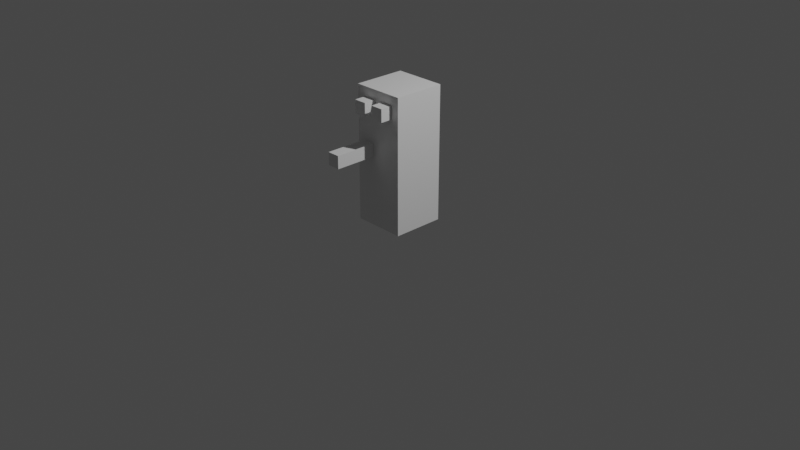 # Source: player.blend  (saved by Blender 2.93.21; exported with 4.5.12 LTS)
import bpy
from mathutils import Matrix  # noqa: F401  (used for matrix-valued properties, if any)

bpy.ops.wm.read_factory_settings(use_empty=True)
scene = bpy.context.scene
scene.name = 'Scene'

# ---- collections
col_collection = bpy.data.collections.new('Collection'); scene.collection.children.link(col_collection)

# ---- materials (node trees are filled in below, after node groups)
mat_material = bpy.data.materials.new('Material')
mat_material.alpha_threshold = 0.0
mat_material.use_transparent_shadow = False
mat_material.line_color = (0.0, 0.0, 0.0, 1.0)

# ---- material node trees
mat_material.use_nodes = True; mat_material.node_tree.nodes.clear()
_N = mat_material.node_tree.nodes; _L = mat_material.node_tree.links
n0 = _N.new('ShaderNodeOutputMaterial'); n0.name = 'Material Output'; n0.location = (300, 300)
n1 = _N.new('ShaderNodeBsdfPrincipled'); n1.name = 'Principled BSDF'; n1.location = (10, 300)
n1.distribution = 'GGX'
n1.subsurface_method = 'BURLEY'
n1.inputs[2].default_value = 0.4
n1.inputs[3].default_value = 1.45
n1.inputs[27].default_value = (0.0, 0.0, 0.0, 1.0)
n1.inputs[28].default_value = 1.0
_L.new(n1.outputs[0], n0.inputs[0])
n0.is_active_output = True

# ---- world
world_world = bpy.data.worlds.new('World'); scene.world = world_world
world_world.use_nodes = True; world_world.node_tree.nodes.clear()
_N = world_world.node_tree.nodes; _L = world_world.node_tree.links
n0 = _N.new('ShaderNodeOutputWorld'); n0.name = 'World Output'; n0.location = (300, 300)
n1 = _N.new('ShaderNodeBackground'); n1.name = 'Background'; n1.location = (10, 300)
n1.inputs[0].default_value = (0.05088, 0.05088, 0.05088, 1.0)
_L.new(n1.outputs[0], n0.inputs[0])
n0.is_active_output = True
world_world.color = (0.05088, 0.05088, 0.05088)
world_world.use_sun_shadow = False
world_world.sun_shadow_jitter_overblur = 0.0

# ---- cameras
cam_camera = bpy.data.cameras.new('Camera')
cam_camera.clip_end = 100.0
cam_camera.ortho_scale = 7.314

# ---- lights
light_light = bpy.data.lights.new('Light', 'POINT')
light_light.transmission_factor = 0.0
light_light.energy = 1000.0
light_light.shadow_soft_size = 0.1
light_light.shadow_maximum_resolution = 0.006
light_light.use_absolute_resolution = True

# ---- meshes
me_cube = bpy.data.meshes.new('Cube')
me_cube.from_pydata([(0.2778, 0.2778, 1.435), (0.2778, 0.2778, 0.000509), (0.2778, -0.2778, 1.435), (0.2778, -0.2778, 0.000509), (-0.2778, 0.2778, 1.435), (-0.2778, 0.2778, 0.000509), (-0.2778, -0.2778, 1.435), (-0.2778, -0.2778, 0.000509), (-0.1751, -0.4056, 1.198), (-0.1751, -0.4056, 1.333), (-0.1751, -0.27, 1.198), (-0.1751, -0.27, 1.333), (-0.03943, -0.4056, 1.198), (-0.03943, -0.4056, 1.333), (-0.03943, -0.27, 1.198), (-0.03943, -0.27, 1.333), (0.05551, -0.4056, 1.198), (0.05551, -0.4056, 1.333), (0.05551, -0.27, 1.198), (0.05551, -0.27, 1.333), (0.1911, -0.4056, 1.198), (0.1911, -0.4056, 1.333), (0.1911, -0.27, 1.198), (0.1911, -0.27, 1.333), (-0.2037, -0.7274, 0.7419), (-0.2037, -0.7274, 0.8775), (-0.2037, -0.27, 0.7419), (-0.2037, -0.27, 0.8775), (-0.06803, -0.7274, 0.7419), (-0.06803, -0.7274, 0.8775), (-0.06803, -0.27, 0.7419), (-0.06803, -0.27, 0.8775)], [], [(0, 4, 6, 2), (3, 2, 6, 7), (7, 6, 4, 5), (5, 1, 3, 7), (1, 0, 2, 3), (5, 4, 0, 1), (8, 9, 11, 10), (10, 11, 15, 14), (14, 15, 13, 12), (12, 13, 9, 8), (10, 14, 12, 8), (15, 11, 9, 13), (16, 17, 19, 18), (18, 19, 23, 22), (22, 23, 21, 20), (20, 21, 17, 16), (18, 22, 20, 16), (23, 19, 17, 21), (24, 25, 27, 26), (26, 27, 31, 30), (30, 31, 29, 28), (28, 29, 25, 24), (26, 30, 28, 24), (31, 27, 25, 29)])
_uv = me_cube.uv_layers.new(name='UVMap')
_uv.uv.foreach_set('vector', [0.625, 0.5, 0.875, 0.5, 0.875, 0.75, 0.625, 0.75, 0.375, 0.75, 0.625, 0.75, 0.625, 1.0, 0.375, 1.0, 0.375, 0.0, 0.625, 0.0, 0.625, 0.25, 0.375, 0.25, 0.125, 0.5, 0.375, 0.5, 0.375, 0.75, 0.125, 0.75, 0.375, 0.5, 0.625, 0.5, 0.625, 0.75, 0.375, 0.75, 0.375, 0.25, 0.625, 0.25, 0.625, 0.5, 0.375, 0.5, 0.375, 0.0, 0.625, 0.0, 0.625, 0.25, 0.375, 0.25, 0.375, 0.25, 0.625, 0.25, 0.625, 0.5, 0.375, 0.5, 0.375, 0.5, 0.625, 0.5, 0.625, 0.75, 0.375, 0.75, 0.375, 0.75, 0.625, 0.75, 0.625, 1.0, 0.375, 1.0, 0.125, 0.5, 0.375, 0.5, 0.375, 0.75, 0.125, 0.75, 0.625, 0.5, 0.875, 0.5, 0.875, 0.75, 0.625, 0.75, 0.375, 0.0, 0.625, 0.0, 0.625, 0.25, 0.375, 0.25, 0.375, 0.25, 0.625, 0.25, 0.625, 0.5, 0.375, 0.5, 0.375, 0.5, 0.625, 0.5, 0.625, 0.75, 0.375, 0.75, 0.375, 0.75, 0.625, 0.75, 0.625, 1.0, 0.375, 1.0, 0.125, 0.5, 0.375, 0.5, 0.375, 0.75, 0.125, 0.75, 0.625, 0.5, 0.875, 0.5, 0.875, 0.75, 0.625, 0.75, 0.375, 0.0, 0.625, 0.0, 0.625, 0.25, 0.375, 0.25, 0.375, 0.25, 0.625, 0.25, 0.625, 0.5, 0.375, 0.5, 0.375, 0.5, 0.625, 0.5, 0.625, 0.75, 0.375, 0.75, 0.375, 0.75, 0.625, 0.75, 0.625, 1.0, 0.375, 1.0, 0.125, 0.5, 0.375, 0.5, 0.375, 0.75, 0.125, 0.75, 0.625, 0.5, 0.875, 0.5, 0.875, 0.75, 0.625, 0.75])
me_cube.materials.append(mat_material)
me_cube.use_remesh_preserve_volume = False
me_cube.use_remesh_preserve_attributes = False
me_cube.use_mirror_vertex_groups = False
me_cube.update()

# ---- objects
ob_player = bpy.data.objects.new('Player', me_cube)
ob_light = bpy.data.objects.new('Light', light_light)
ob_camera = bpy.data.objects.new('Camera', cam_camera)

# ---- transforms, parenting, visibility, modifiers, constraints
ob_player.location = (0.0, 0.0, 0.0)
ob_player.lock_rotations_4d = False
ob_player.empty_display_type = 'ARROWS'
ob_player.lineart.crease_threshold = 0.0
ob_light.location = (4.076, 1.005, 5.904)
ob_light.rotation_euler = (0.6503, 0.05522, 1.866)
ob_light.lock_rotations_4d = False
ob_light.empty_display_type = 'ARROWS'
ob_light.color = (0.0, 0.0, 0.0, 0.0)
ob_light.lineart.crease_threshold = 0.0
ob_camera.location = (7.359, -6.926, 4.958)
ob_camera.rotation_euler = (1.109, 0.0, 0.8149)
ob_camera.lock_rotations_4d = False
ob_camera.empty_display_type = 'ARROWS'
ob_camera.color = (0.0, 0.0, 0.0, 0.0)
ob_camera.display_type = 'WIRE'
ob_camera.lineart.crease_threshold = 0.0

# ---- collection membership
col_collection.objects.link(ob_player)
col_collection.objects.link(ob_light)
col_collection.objects.link(ob_camera)

# ---- scene / render settings (as saved in the file)
scene.camera = ob_camera
scene.frame_start = 1; scene.frame_end = 250; scene.frame_set(1)
scene.render.engine = 'BLENDER_EEVEE_NEXT'
scene.cycles.use_denoising = False
scene.cycles.samples = 128
scene.cycles.sampling_pattern = 'TABULATED_SOBOL'
scene.cycles.use_adaptive_sampling = False
scene.cycles.use_light_tree = False
scene.view_settings.view_transform = 'Filmic'
bpy.context.view_layer.update()
